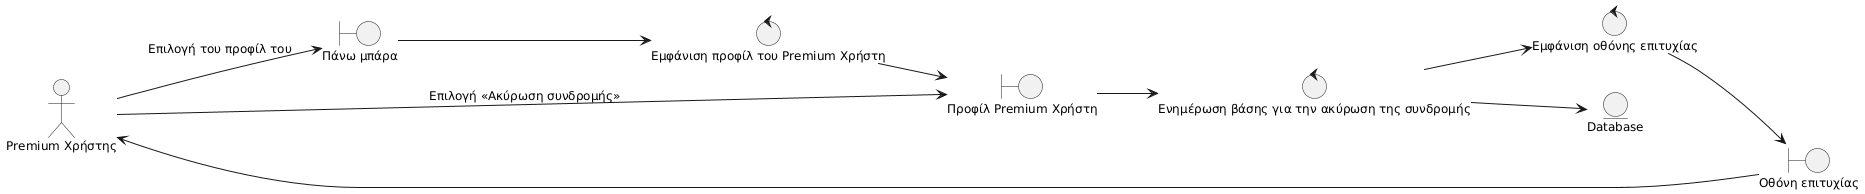

The diagram above was rendered by PlantUML. Its source (embedded in the PNG):
@startuml
skinparam defaultFontSize 12
left to right direction

actor "Premium Χρήστης" as GX

boundary "Πάνω μπάρα" as B_UPBR
boundary "Προφίλ Premium Χρήστη" as B_PRPF
boundary "Οθόνη επιτυχίας" as B_SUCCESS

control "Εμφάνιση προφίλ του Premium Χρήστη" as C_SHPF
control "Ενημέρωση βάσης για την ακύρωση της συνδρομής" as C_UPDB
control "Εμφάνιση οθόνης επιτυχίας" as C_SUCCESS

entity "Database" as E_DB

GX --> B_UPBR : "Επιλογή του προφίλ του"
B_UPBR --> C_SHPF
C_SHPF --> B_PRPF
GX --> B_PRPF : "Επιλογή <<Ακύρωση συνδρομής>>"
B_PRPF --> C_UPDB
C_UPDB --> E_DB
C_UPDB --> C_SUCCESS
C_SUCCESS --> B_SUCCESS
B_SUCCESS --> GX
@enduml